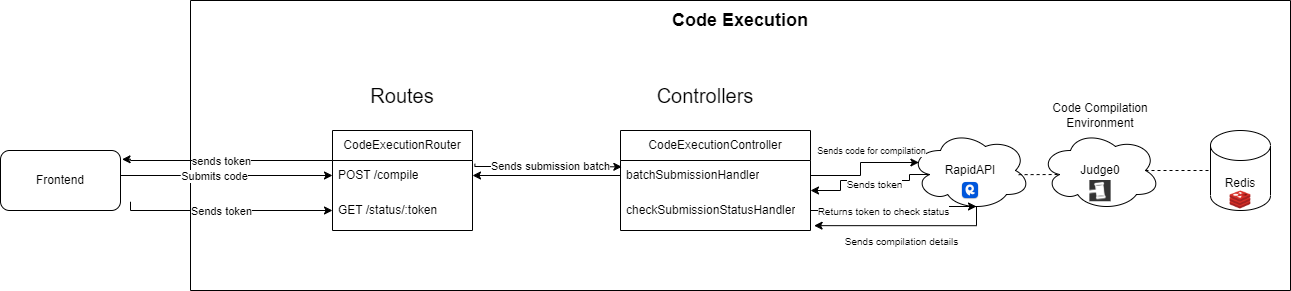

The diagram above was exported from draw.io. Its source (the exported page's mxGraphModel, read from the mxfile embedded in the PNG):
<mxGraphModel dx="1036" dy="606" grid="1" gridSize="10" guides="1" tooltips="1" connect="1" arrows="1" fold="1" page="1" pageScale="1" pageWidth="827" pageHeight="1169" math="0" shadow="0">
  <root>
    <mxCell id="0" />
    <mxCell id="1" parent="0" />
    <mxCell id="tG36ky43WNZntFPC5VDH-1" value="" style="swimlane;startSize=0;fontStyle=0" parent="1" vertex="1">
      <mxGeometry x="350" y="290" width="1100" height="290" as="geometry" />
    </mxCell>
    <mxCell id="tG36ky43WNZntFPC5VDH-2" value="&lt;font style=&quot;font-size: 18px;&quot;&gt;Code Execution&lt;/font&gt;" style="text;html=1;strokeColor=none;fillColor=none;align=center;verticalAlign=middle;whiteSpace=wrap;rounded=0;labelBorderColor=none;fontStyle=1" parent="tG36ky43WNZntFPC5VDH-1" vertex="1">
      <mxGeometry x="470" width="160" height="40" as="geometry" />
    </mxCell>
    <mxCell id="tG36ky43WNZntFPC5VDH-3" value="CodeExecutionRouter" style="swimlane;fontStyle=0;childLayout=stackLayout;horizontal=1;startSize=30;horizontalStack=0;resizeParent=1;resizeParentMax=0;resizeLast=0;collapsible=1;marginBottom=0;whiteSpace=wrap;html=1;" parent="tG36ky43WNZntFPC5VDH-1" vertex="1">
      <mxGeometry x="142" y="130" width="140" height="100" as="geometry" />
    </mxCell>
    <mxCell id="tG36ky43WNZntFPC5VDH-4" value="POST /compile" style="text;strokeColor=none;fillColor=none;align=left;verticalAlign=middle;spacingLeft=4;spacingRight=4;overflow=hidden;points=[[0,0.5],[1,0.5]];portConstraint=eastwest;rotatable=0;whiteSpace=wrap;html=1;" parent="tG36ky43WNZntFPC5VDH-3" vertex="1">
      <mxGeometry y="30" width="140" height="30" as="geometry" />
    </mxCell>
    <mxCell id="tG36ky43WNZntFPC5VDH-5" value="GET /status/:token" style="text;strokeColor=none;fillColor=none;align=left;verticalAlign=middle;spacingLeft=4;spacingRight=4;overflow=hidden;points=[[0,0.5],[1,0.5]];portConstraint=eastwest;rotatable=0;whiteSpace=wrap;html=1;" parent="tG36ky43WNZntFPC5VDH-3" vertex="1">
      <mxGeometry y="60" width="140" height="40" as="geometry" />
    </mxCell>
    <mxCell id="tG36ky43WNZntFPC5VDH-7" value="Routes" style="text;html=1;strokeColor=none;fillColor=none;align=center;verticalAlign=middle;whiteSpace=wrap;rounded=0;fontSize=20;" parent="tG36ky43WNZntFPC5VDH-1" vertex="1">
      <mxGeometry x="182" y="80" width="60" height="30" as="geometry" />
    </mxCell>
    <mxCell id="tG36ky43WNZntFPC5VDH-8" value="Controllers" style="text;html=1;strokeColor=none;fillColor=none;align=center;verticalAlign=middle;whiteSpace=wrap;rounded=0;fontSize=20;" parent="tG36ky43WNZntFPC5VDH-1" vertex="1">
      <mxGeometry x="485" y="80" width="60" height="30" as="geometry" />
    </mxCell>
    <mxCell id="tG36ky43WNZntFPC5VDH-10" value="CodeExecutionController" style="swimlane;fontStyle=0;childLayout=stackLayout;horizontal=1;startSize=30;horizontalStack=0;resizeParent=1;resizeParentMax=0;resizeLast=0;collapsible=1;marginBottom=0;whiteSpace=wrap;html=1;" parent="tG36ky43WNZntFPC5VDH-1" vertex="1">
      <mxGeometry x="430" y="130" width="190" height="100" as="geometry" />
    </mxCell>
    <mxCell id="tG36ky43WNZntFPC5VDH-11" value="batchSubmissionHandler" style="text;strokeColor=none;fillColor=none;align=left;verticalAlign=middle;spacingLeft=4;spacingRight=4;overflow=hidden;points=[[0,0.5],[1,0.5]];portConstraint=eastwest;rotatable=0;whiteSpace=wrap;html=1;" parent="tG36ky43WNZntFPC5VDH-10" vertex="1">
      <mxGeometry y="30" width="190" height="30" as="geometry" />
    </mxCell>
    <mxCell id="tG36ky43WNZntFPC5VDH-12" value="checkSubmissionStatusHandler" style="text;strokeColor=none;fillColor=none;align=left;verticalAlign=middle;spacingLeft=4;spacingRight=4;overflow=hidden;points=[[0,0.5],[1,0.5]];portConstraint=eastwest;rotatable=0;whiteSpace=wrap;html=1;" parent="tG36ky43WNZntFPC5VDH-10" vertex="1">
      <mxGeometry y="60" width="190" height="40" as="geometry" />
    </mxCell>
    <mxCell id="MT0nvZBacYmkkfLgKMIp-19" style="edgeStyle=orthogonalEdgeStyle;rounded=0;orthogonalLoop=1;jettySize=auto;html=1;exitX=0.16;exitY=0.55;exitDx=0;exitDy=0;exitPerimeter=0;" parent="tG36ky43WNZntFPC5VDH-1" source="tG36ky43WNZntFPC5VDH-65" target="tG36ky43WNZntFPC5VDH-11" edge="1">
      <mxGeometry relative="1" as="geometry">
        <Array as="points">
          <mxPoint x="719" y="180" />
          <mxPoint x="650" y="180" />
          <mxPoint x="650" y="190" />
        </Array>
      </mxGeometry>
    </mxCell>
    <mxCell id="MT0nvZBacYmkkfLgKMIp-21" value="Sends token" style="edgeLabel;html=1;align=center;verticalAlign=middle;resizable=0;points=[];fontSize=10;" parent="MT0nvZBacYmkkfLgKMIp-19" vertex="1" connectable="0">
      <mxGeometry x="-0.0875" y="3" relative="1" as="geometry">
        <mxPoint as="offset" />
      </mxGeometry>
    </mxCell>
    <mxCell id="MT0nvZBacYmkkfLgKMIp-24" style="edgeStyle=orthogonalEdgeStyle;rounded=0;orthogonalLoop=1;jettySize=auto;html=1;entryX=1.019;entryY=0.879;entryDx=0;entryDy=0;entryPerimeter=0;exitX=0.55;exitY=0.95;exitDx=0;exitDy=0;exitPerimeter=0;" parent="tG36ky43WNZntFPC5VDH-1" source="tG36ky43WNZntFPC5VDH-65" target="tG36ky43WNZntFPC5VDH-12" edge="1">
      <mxGeometry relative="1" as="geometry">
        <Array as="points">
          <mxPoint x="786" y="225" />
        </Array>
      </mxGeometry>
    </mxCell>
    <mxCell id="MT0nvZBacYmkkfLgKMIp-25" value="Sends compilation details" style="edgeLabel;html=1;align=center;verticalAlign=middle;resizable=0;points=[];fontSize=10;" parent="MT0nvZBacYmkkfLgKMIp-24" vertex="1" connectable="0">
      <mxGeometry x="0.388" relative="1" as="geometry">
        <mxPoint x="31" y="15" as="offset" />
      </mxGeometry>
    </mxCell>
    <mxCell id="tG36ky43WNZntFPC5VDH-65" value="RapidAPI" style="ellipse;shape=cloud;whiteSpace=wrap;html=1;" parent="tG36ky43WNZntFPC5VDH-1" vertex="1">
      <mxGeometry x="720" y="130" width="120" height="80" as="geometry" />
    </mxCell>
    <mxCell id="tG36ky43WNZntFPC5VDH-66" value="Judge0" style="ellipse;shape=cloud;whiteSpace=wrap;html=1;" parent="tG36ky43WNZntFPC5VDH-1" vertex="1">
      <mxGeometry x="850" y="130" width="120" height="80" as="geometry" />
    </mxCell>
    <mxCell id="tG36ky43WNZntFPC5VDH-68" value="Redis" style="shape=cylinder3;whiteSpace=wrap;html=1;boundedLbl=1;backgroundOutline=1;size=15;" parent="tG36ky43WNZntFPC5VDH-1" vertex="1">
      <mxGeometry x="1020" y="130" width="60" height="80" as="geometry" />
    </mxCell>
    <mxCell id="MT0nvZBacYmkkfLgKMIp-9" style="edgeStyle=orthogonalEdgeStyle;rounded=0;orthogonalLoop=1;jettySize=auto;html=1;entryX=0.007;entryY=0.211;entryDx=0;entryDy=0;entryPerimeter=0;exitX=1.017;exitY=0.11;exitDx=0;exitDy=0;exitPerimeter=0;" parent="tG36ky43WNZntFPC5VDH-1" source="tG36ky43WNZntFPC5VDH-4" target="tG36ky43WNZntFPC5VDH-11" edge="1">
      <mxGeometry relative="1" as="geometry">
        <Array as="points">
          <mxPoint x="284" y="166" />
          <mxPoint x="356" y="166" />
        </Array>
      </mxGeometry>
    </mxCell>
    <mxCell id="3PuoSlsILkaYSyU_75qJ-2" value="Sends submission batch" style="edgeLabel;html=1;align=center;verticalAlign=middle;resizable=0;points=[];" vertex="1" connectable="0" parent="MT0nvZBacYmkkfLgKMIp-9">
      <mxGeometry x="0.0438" y="1" relative="1" as="geometry">
        <mxPoint as="offset" />
      </mxGeometry>
    </mxCell>
    <mxCell id="MT0nvZBacYmkkfLgKMIp-16" value="" style="endArrow=none;dashed=1;html=1;rounded=0;exitX=0.901;exitY=0.552;exitDx=0;exitDy=0;entryX=0.16;entryY=0.55;entryDx=0;entryDy=0;entryPerimeter=0;exitPerimeter=0;" parent="tG36ky43WNZntFPC5VDH-1" source="tG36ky43WNZntFPC5VDH-65" target="tG36ky43WNZntFPC5VDH-66" edge="1">
      <mxGeometry width="50" height="50" relative="1" as="geometry">
        <mxPoint x="610" y="185" as="sourcePoint" />
        <mxPoint x="729" y="184" as="targetPoint" />
        <Array as="points" />
      </mxGeometry>
    </mxCell>
    <mxCell id="MT0nvZBacYmkkfLgKMIp-17" value="" style="endArrow=none;dashed=1;html=1;rounded=0;exitX=0.875;exitY=0.5;exitDx=0;exitDy=0;entryX=0;entryY=0.5;entryDx=0;entryDy=0;entryPerimeter=0;exitPerimeter=0;" parent="tG36ky43WNZntFPC5VDH-1" source="tG36ky43WNZntFPC5VDH-66" target="tG36ky43WNZntFPC5VDH-68" edge="1">
      <mxGeometry width="50" height="50" relative="1" as="geometry">
        <mxPoint x="815" y="180" as="sourcePoint" />
        <mxPoint x="879" y="184" as="targetPoint" />
      </mxGeometry>
    </mxCell>
    <mxCell id="MT0nvZBacYmkkfLgKMIp-18" style="edgeStyle=orthogonalEdgeStyle;rounded=0;orthogonalLoop=1;jettySize=auto;html=1;entryX=0.07;entryY=0.4;entryDx=0;entryDy=0;entryPerimeter=0;" parent="tG36ky43WNZntFPC5VDH-1" source="tG36ky43WNZntFPC5VDH-11" target="tG36ky43WNZntFPC5VDH-65" edge="1">
      <mxGeometry relative="1" as="geometry" />
    </mxCell>
    <mxCell id="MT0nvZBacYmkkfLgKMIp-20" value="Sends code for compilation" style="edgeLabel;html=1;align=center;verticalAlign=middle;resizable=0;points=[];fontSize=9;" parent="MT0nvZBacYmkkfLgKMIp-18" vertex="1" connectable="0">
      <mxGeometry x="0.2603" y="1" relative="1" as="geometry">
        <mxPoint x="-4" y="-11" as="offset" />
      </mxGeometry>
    </mxCell>
    <mxCell id="MT0nvZBacYmkkfLgKMIp-22" style="edgeStyle=orthogonalEdgeStyle;rounded=0;orthogonalLoop=1;jettySize=auto;html=1;entryX=0.55;entryY=0.95;entryDx=0;entryDy=0;entryPerimeter=0;" parent="tG36ky43WNZntFPC5VDH-1" source="tG36ky43WNZntFPC5VDH-12" target="tG36ky43WNZntFPC5VDH-65" edge="1">
      <mxGeometry relative="1" as="geometry" />
    </mxCell>
    <mxCell id="MT0nvZBacYmkkfLgKMIp-23" value="Returns token to check status" style="edgeLabel;html=1;align=center;verticalAlign=middle;resizable=0;points=[];fontSize=10;" parent="MT0nvZBacYmkkfLgKMIp-22" vertex="1" connectable="0">
      <mxGeometry x="-0.1098" y="1" relative="1" as="geometry">
        <mxPoint y="5" as="offset" />
      </mxGeometry>
    </mxCell>
    <mxCell id="MT0nvZBacYmkkfLgKMIp-26" value="Code Compilation Environment" style="text;html=1;strokeColor=none;fillColor=none;align=center;verticalAlign=middle;whiteSpace=wrap;rounded=0;" parent="tG36ky43WNZntFPC5VDH-1" vertex="1">
      <mxGeometry x="855" y="100" width="110" height="30" as="geometry" />
    </mxCell>
    <mxCell id="MT0nvZBacYmkkfLgKMIp-27" value="" style="shape=image;imageAspect=0;aspect=fixed;verticalLabelPosition=bottom;verticalAlign=top;image=https://rapidapi-prod-apis.s3.amazonaws.com/b7e8a560-1620-41f3-b94b-69407a417ffa.png;" parent="tG36ky43WNZntFPC5VDH-1" vertex="1">
      <mxGeometry x="899.38" y="180" width="21.25" height="21.25" as="geometry" />
    </mxCell>
    <mxCell id="MT0nvZBacYmkkfLgKMIp-29" value="" style="shape=image;imageAspect=0;aspect=fixed;verticalLabelPosition=bottom;verticalAlign=top;image=https://imgix.setapp.com/app/94/7993/icon-1683113606-64524686d3f0b.png?auto=format%2Ccompress&amp;ixlib=php-3.3.1&amp;q=75&amp;w=320;" parent="tG36ky43WNZntFPC5VDH-1" vertex="1">
      <mxGeometry x="770" y="180" width="20" height="20" as="geometry" />
    </mxCell>
    <mxCell id="MT0nvZBacYmkkfLgKMIp-30" value="" style="shape=image;imageAspect=0;aspect=fixed;verticalLabelPosition=bottom;verticalAlign=top;image=https://cdn4.iconfinder.com/data/icons/redis-2/1451/Untitled-2-512.png;" parent="tG36ky43WNZntFPC5VDH-1" vertex="1">
      <mxGeometry x="1039.5" y="189" width="21" height="21" as="geometry" />
    </mxCell>
    <mxCell id="MT0nvZBacYmkkfLgKMIp-6" style="edgeStyle=orthogonalEdgeStyle;rounded=0;orthogonalLoop=1;jettySize=auto;html=1;entryX=0;entryY=0.5;entryDx=0;entryDy=0;" parent="tG36ky43WNZntFPC5VDH-1" target="tG36ky43WNZntFPC5VDH-5" edge="1">
      <mxGeometry relative="1" as="geometry">
        <mxPoint x="-60" y="201.24761904761903" as="sourcePoint" />
        <mxPoint x="142" y="231.20000000000005" as="targetPoint" />
        <Array as="points">
          <mxPoint x="-60" y="210" />
        </Array>
      </mxGeometry>
    </mxCell>
    <mxCell id="MT0nvZBacYmkkfLgKMIp-33" value="Sends token" style="edgeLabel;html=1;align=center;verticalAlign=middle;resizable=0;points=[];" parent="MT0nvZBacYmkkfLgKMIp-6" vertex="1" connectable="0">
      <mxGeometry x="-0.5659" relative="1" as="geometry">
        <mxPoint x="53" as="offset" />
      </mxGeometry>
    </mxCell>
    <mxCell id="MT0nvZBacYmkkfLgKMIp-34" style="edgeStyle=orthogonalEdgeStyle;rounded=0;orthogonalLoop=1;jettySize=auto;html=1;entryX=1;entryY=0.5;entryDx=0;entryDy=0;" parent="tG36ky43WNZntFPC5VDH-1" source="tG36ky43WNZntFPC5VDH-11" target="tG36ky43WNZntFPC5VDH-4" edge="1">
      <mxGeometry relative="1" as="geometry" />
    </mxCell>
    <mxCell id="MT0nvZBacYmkkfLgKMIp-5" style="edgeStyle=orthogonalEdgeStyle;rounded=0;orthogonalLoop=1;jettySize=auto;html=1;entryX=0;entryY=0.5;entryDx=0;entryDy=0;" parent="1" source="tG36ky43WNZntFPC5VDH-50" target="tG36ky43WNZntFPC5VDH-4" edge="1">
      <mxGeometry relative="1" as="geometry">
        <Array as="points">
          <mxPoint x="340" y="465" />
          <mxPoint x="340" y="465" />
        </Array>
      </mxGeometry>
    </mxCell>
    <mxCell id="MT0nvZBacYmkkfLgKMIp-32" value="Submits code" style="edgeLabel;html=1;align=center;verticalAlign=middle;resizable=0;points=[];" parent="MT0nvZBacYmkkfLgKMIp-5" vertex="1" connectable="0">
      <mxGeometry x="-0.5221" y="-2" relative="1" as="geometry">
        <mxPoint x="42" y="-2" as="offset" />
      </mxGeometry>
    </mxCell>
    <mxCell id="tG36ky43WNZntFPC5VDH-50" value="Frontend" style="rounded=1;whiteSpace=wrap;html=1;" parent="1" vertex="1">
      <mxGeometry x="160" y="440" width="120" height="60" as="geometry" />
    </mxCell>
    <mxCell id="MT0nvZBacYmkkfLgKMIp-35" style="edgeStyle=orthogonalEdgeStyle;rounded=0;orthogonalLoop=1;jettySize=auto;html=1;entryX=1.013;entryY=0.147;entryDx=0;entryDy=0;entryPerimeter=0;" parent="1" source="tG36ky43WNZntFPC5VDH-4" target="tG36ky43WNZntFPC5VDH-50" edge="1">
      <mxGeometry relative="1" as="geometry">
        <Array as="points">
          <mxPoint x="290" y="450" />
          <mxPoint x="290" y="449" />
        </Array>
      </mxGeometry>
    </mxCell>
    <mxCell id="MT0nvZBacYmkkfLgKMIp-36" value="sends token" style="edgeLabel;html=1;align=center;verticalAlign=middle;resizable=0;points=[];" parent="MT0nvZBacYmkkfLgKMIp-35" vertex="1" connectable="0">
      <mxGeometry x="0.0476" y="-2" relative="1" as="geometry">
        <mxPoint x="-1" y="2" as="offset" />
      </mxGeometry>
    </mxCell>
  </root>
</mxGraphModel>